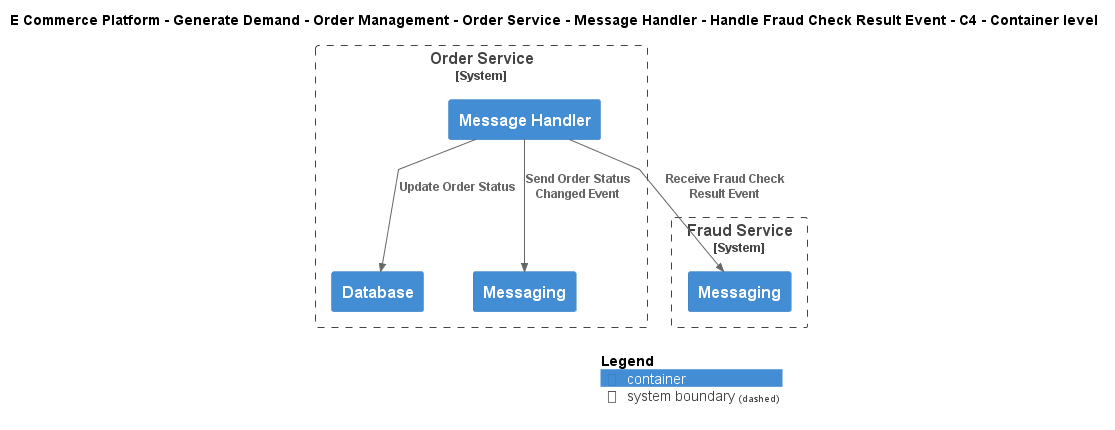

The diagram above was rendered by PlantUML. Its source (embedded in the PNG):
@startuml
!include ..\..\..\..\..\..\..\..\..\.c4s\C4_Container.puml

AddElementTag("c4interflow:lifecycle:new", $bgColor=green, $fontColor=#ffffff, $borderColor=green, $shadowing="False")
AddElementTag("c4interflow:lifecycle:changed", $bgColor=orange, $fontColor=#ffffff, $borderColor=orange, $shadowing="False")
AddElementTag("c4interflow:lifecycle:removed", $bgColor=red, $fontColor=#ffffff, $borderColor=red, $shadowing="False")

AddRelTag("c4interflow:lifecycle:new", $textColor=green, $lineColor=green)
AddRelTag("c4interflow:lifecycle:changed", $textColor=orange, $lineColor=orange)
AddRelTag("c4interflow:lifecycle:removed", $textColor=red, $lineColor=red)

SHOW_PERSON_PORTRAIT()
LAYOUT_TOP_DOWN()

skinparam linetype polyline

title E Commerce Platform - Generate Demand - Order Management - Order Service - Message Handler - Handle Fraud Check Result Event - C4 - Container level


System_Boundary(ECommercePlatform.GenerateDemand.OrderManagement.SoftwareSystems.OrderService, "Order Service") {
    Container(ECommercePlatform.GenerateDemand.OrderManagement.SoftwareSystems.OrderService.Containers.MessageHandler, "Message Handler", "", "")
    Container(ECommercePlatform.GenerateDemand.OrderManagement.SoftwareSystems.OrderService.Containers.Database, "Database", "", "")
    Container(ECommercePlatform.GenerateDemand.OrderManagement.SoftwareSystems.OrderService.Containers.Messaging, "Messaging", "", "")
}

System_Boundary(ECommercePlatform.Deliver.FraudManagement.SoftwareSystems.FraudService, "Fraud Service") {
    Container(ECommercePlatform.Deliver.FraudManagement.SoftwareSystems.FraudService.Containers.Messaging, "Messaging", "", "")
}

Rel(ECommercePlatform.GenerateDemand.OrderManagement.SoftwareSystems.OrderService.Containers.MessageHandler, ECommercePlatform.Deliver.FraudManagement.SoftwareSystems.FraudService.Containers.Messaging, "Receive Fraud Check Result Event")
Rel(ECommercePlatform.GenerateDemand.OrderManagement.SoftwareSystems.OrderService.Containers.MessageHandler, ECommercePlatform.GenerateDemand.OrderManagement.SoftwareSystems.OrderService.Containers.Database, "Update Order Status")
Rel(ECommercePlatform.GenerateDemand.OrderManagement.SoftwareSystems.OrderService.Containers.MessageHandler, ECommercePlatform.GenerateDemand.OrderManagement.SoftwareSystems.OrderService.Containers.Messaging, "Send Order Status Changed Event")


SHOW_LEGEND()
@enduml